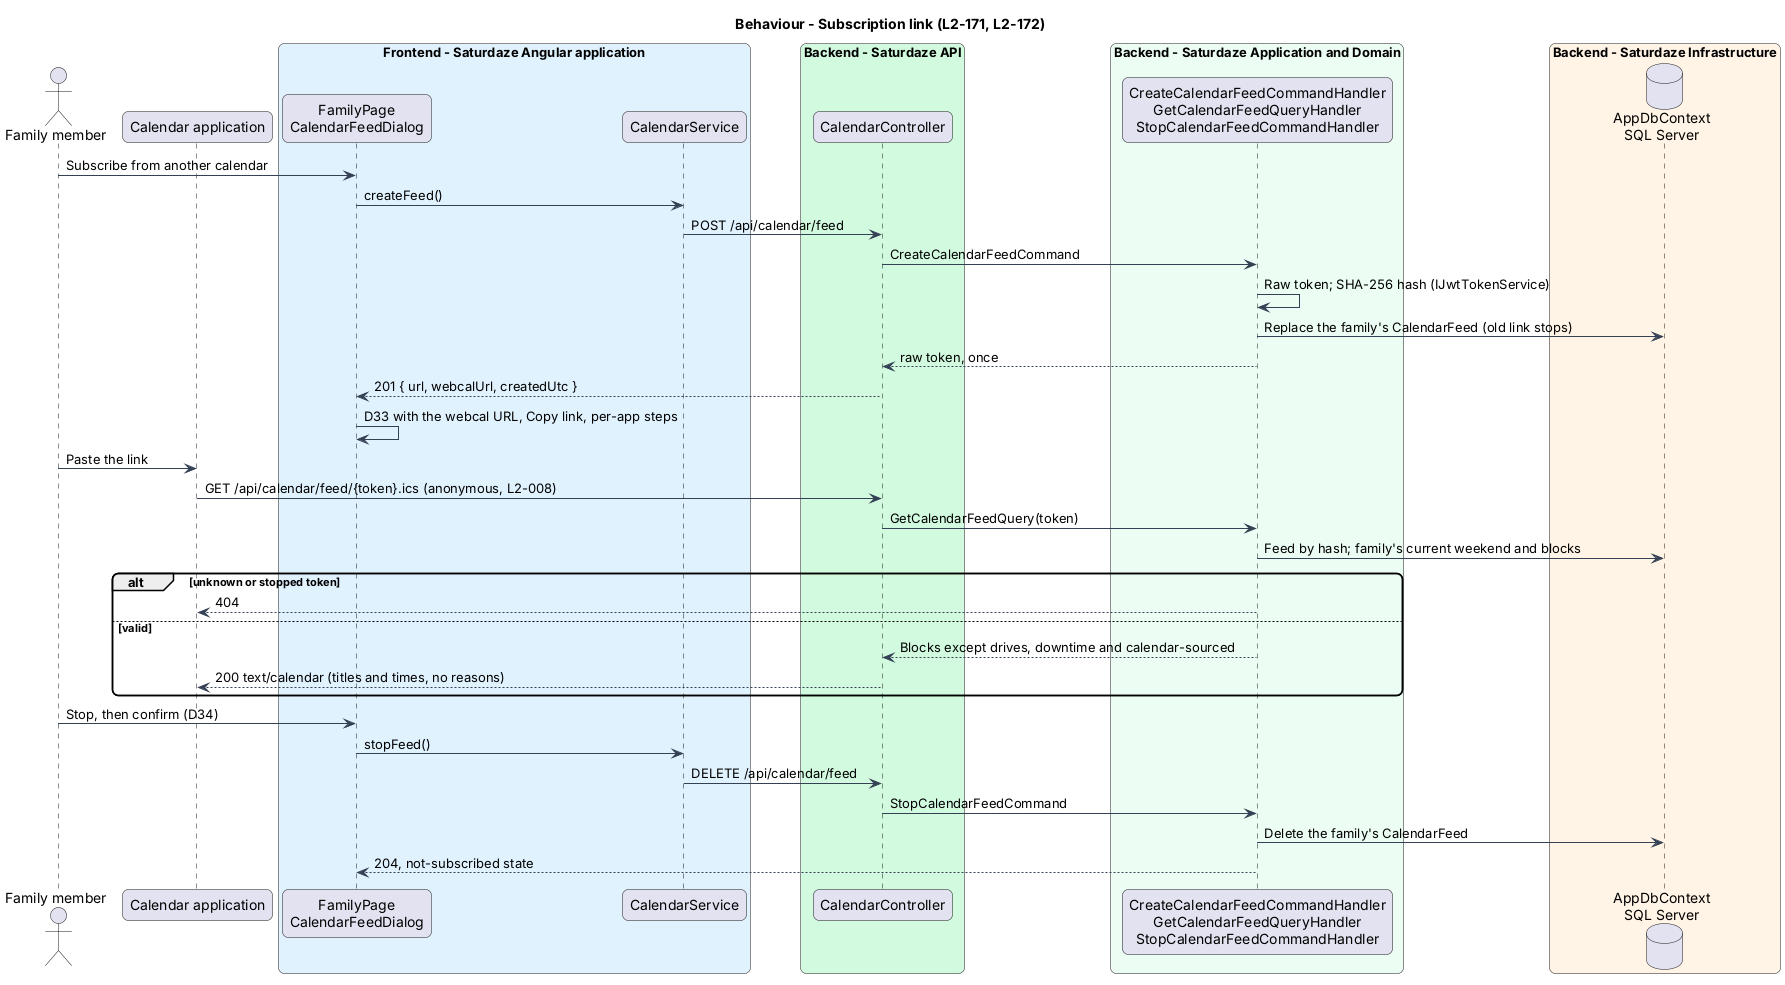

The diagram above was rendered by PlantUML. Its source (embedded in the PNG):
@startuml
title Behaviour - Subscription link (L2-171, L2-172)
skinparam backgroundColor #FFFFFF
skinparam shadowing false
skinparam roundcorner 12
skinparam defaultFontName Arial
skinparam ArrowColor #344054
actor "Family member" as actor
participant "Calendar application" as calapp
box "Frontend - Saturdaze Angular application" #E0F2FE
 participant "FamilyPage\nCalendarFeedDialog" as page
 participant "CalendarService" as svc
end box
box "Backend - Saturdaze API" #D1FADF
 participant "CalendarController" as controller
end box
box "Backend - Saturdaze Application and Domain" #ECFDF3
 participant "CreateCalendarFeedCommandHandler\nGetCalendarFeedQueryHandler\nStopCalendarFeedCommandHandler" as handler
end box
box "Backend - Saturdaze Infrastructure" #FFF4E5
 database "AppDbContext\nSQL Server" as db
end box
actor -> page : Subscribe from another calendar
page -> svc : createFeed()
svc -> controller : POST /api/calendar/feed
controller -> handler : CreateCalendarFeedCommand
handler -> handler : Raw token; SHA-256 hash (IJwtTokenService)
handler -> db : Replace the family's CalendarFeed (old link stops)
handler --> controller : raw token, once
controller --> page : 201 { url, webcalUrl, createdUtc }
page -> page : D33 with the webcal URL, Copy link, per-app steps
actor -> calapp : Paste the link
calapp -> controller : GET /api/calendar/feed/{token}.ics (anonymous, L2-008)
controller -> handler : GetCalendarFeedQuery(token)
handler -> db : Feed by hash; family's current weekend and blocks
alt unknown or stopped token
handler --> calapp : 404
else valid
handler --> controller : Blocks except drives, downtime and calendar-sourced
controller --> calapp : 200 text/calendar (titles and times, no reasons)
end
actor -> page : Stop, then confirm (D34)
page -> svc : stopFeed()
svc -> controller : DELETE /api/calendar/feed
controller -> handler : StopCalendarFeedCommand
handler -> db : Delete the family's CalendarFeed
handler --> page : 204, not-subscribed state
@enduml